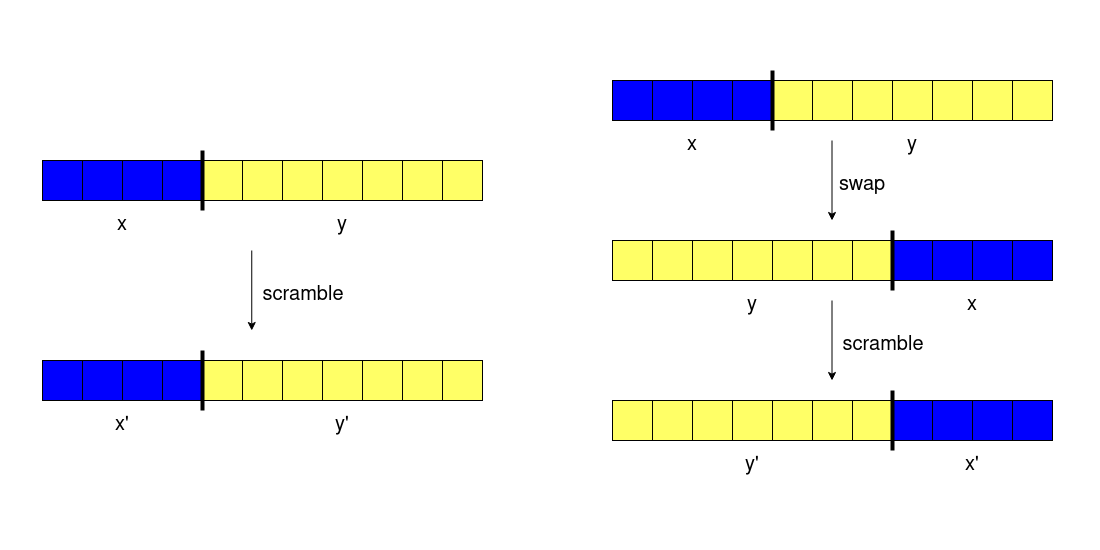

The diagram above was exported from draw.io. Its source (the exported page's mxGraphModel, read from the mxfile embedded in the PNG):
<mxGraphModel dx="1362" dy="766" grid="1" gridSize="10" guides="1" tooltips="1" connect="1" arrows="1" fold="1" page="1" pageScale="1" pageWidth="1100" pageHeight="550" math="0" shadow="0">
  <root>
    <mxCell id="0" />
    <mxCell id="1" parent="0" />
    <mxCell id="rAAVEfGDyGL2aDCalHf6-33" value="" style="rounded=0;whiteSpace=wrap;html=1;fillColor=#0000FF;" parent="1" vertex="1">
      <mxGeometry x="612" y="80" width="40" height="40" as="geometry" />
    </mxCell>
    <mxCell id="rAAVEfGDyGL2aDCalHf6-34" value="" style="rounded=0;whiteSpace=wrap;html=1;fillColor=#0000FF;" parent="1" vertex="1">
      <mxGeometry x="652" y="80" width="40" height="40" as="geometry" />
    </mxCell>
    <mxCell id="rAAVEfGDyGL2aDCalHf6-35" value="" style="rounded=0;whiteSpace=wrap;html=1;fillColor=#0000FF;" parent="1" vertex="1">
      <mxGeometry x="692" y="80" width="40" height="40" as="geometry" />
    </mxCell>
    <mxCell id="rAAVEfGDyGL2aDCalHf6-36" value="" style="rounded=0;whiteSpace=wrap;html=1;fillColor=#0000FF;" parent="1" vertex="1">
      <mxGeometry x="732" y="80" width="40" height="40" as="geometry" />
    </mxCell>
    <mxCell id="rAAVEfGDyGL2aDCalHf6-37" value="" style="rounded=0;whiteSpace=wrap;html=1;fillColor=#FFFF66;" parent="1" vertex="1">
      <mxGeometry x="772" y="80" width="40" height="40" as="geometry" />
    </mxCell>
    <mxCell id="rAAVEfGDyGL2aDCalHf6-38" value="" style="rounded=0;whiteSpace=wrap;html=1;fillColor=#FFFF66;" parent="1" vertex="1">
      <mxGeometry x="812" y="80" width="40" height="40" as="geometry" />
    </mxCell>
    <mxCell id="rAAVEfGDyGL2aDCalHf6-39" value="" style="rounded=0;whiteSpace=wrap;html=1;fillColor=#FFFF66;" parent="1" vertex="1">
      <mxGeometry x="852" y="80" width="40" height="40" as="geometry" />
    </mxCell>
    <mxCell id="rAAVEfGDyGL2aDCalHf6-40" value="" style="rounded=0;whiteSpace=wrap;html=1;fillColor=#FFFF66;" parent="1" vertex="1">
      <mxGeometry x="892" y="80" width="40" height="40" as="geometry" />
    </mxCell>
    <mxCell id="rAAVEfGDyGL2aDCalHf6-41" value="" style="rounded=0;whiteSpace=wrap;html=1;fillColor=#FFFF66;" parent="1" vertex="1">
      <mxGeometry x="932" y="80" width="40" height="40" as="geometry" />
    </mxCell>
    <mxCell id="rAAVEfGDyGL2aDCalHf6-42" value="" style="rounded=0;whiteSpace=wrap;html=1;fillColor=#FFFF66;" parent="1" vertex="1">
      <mxGeometry x="972" y="80" width="40" height="40" as="geometry" />
    </mxCell>
    <mxCell id="rAAVEfGDyGL2aDCalHf6-43" value="" style="rounded=0;whiteSpace=wrap;html=1;fillColor=#FFFF66;" parent="1" vertex="1">
      <mxGeometry x="1012" y="80" width="40" height="40" as="geometry" />
    </mxCell>
    <mxCell id="rAAVEfGDyGL2aDCalHf6-44" value="" style="rounded=0;whiteSpace=wrap;html=1;fillColor=#FFFF66;" parent="1" vertex="1">
      <mxGeometry x="612" y="240" width="40" height="40" as="geometry" />
    </mxCell>
    <mxCell id="rAAVEfGDyGL2aDCalHf6-45" value="" style="rounded=0;whiteSpace=wrap;html=1;fillColor=#FFFF66;" parent="1" vertex="1">
      <mxGeometry x="652" y="240" width="40" height="40" as="geometry" />
    </mxCell>
    <mxCell id="rAAVEfGDyGL2aDCalHf6-46" value="" style="rounded=0;whiteSpace=wrap;html=1;fillColor=#FFFF66;" parent="1" vertex="1">
      <mxGeometry x="692" y="240" width="40" height="40" as="geometry" />
    </mxCell>
    <mxCell id="rAAVEfGDyGL2aDCalHf6-47" value="" style="rounded=0;whiteSpace=wrap;html=1;fillColor=#FFFF66;" parent="1" vertex="1">
      <mxGeometry x="732" y="240" width="40" height="40" as="geometry" />
    </mxCell>
    <mxCell id="rAAVEfGDyGL2aDCalHf6-48" value="" style="rounded=0;whiteSpace=wrap;html=1;fillColor=#FFFF66;" parent="1" vertex="1">
      <mxGeometry x="772" y="240" width="40" height="40" as="geometry" />
    </mxCell>
    <mxCell id="rAAVEfGDyGL2aDCalHf6-49" value="" style="rounded=0;whiteSpace=wrap;html=1;fillColor=#FFFF66;" parent="1" vertex="1">
      <mxGeometry x="812" y="240" width="40" height="40" as="geometry" />
    </mxCell>
    <mxCell id="rAAVEfGDyGL2aDCalHf6-50" value="" style="rounded=0;whiteSpace=wrap;html=1;fillColor=#FFFF66;" parent="1" vertex="1">
      <mxGeometry x="852" y="240" width="40" height="40" as="geometry" />
    </mxCell>
    <mxCell id="rAAVEfGDyGL2aDCalHf6-51" value="" style="rounded=0;whiteSpace=wrap;html=1;fillColor=#0000FF;" parent="1" vertex="1">
      <mxGeometry x="892" y="240" width="40" height="40" as="geometry" />
    </mxCell>
    <mxCell id="rAAVEfGDyGL2aDCalHf6-52" value="" style="rounded=0;whiteSpace=wrap;html=1;fillColor=#0000FF;" parent="1" vertex="1">
      <mxGeometry x="932" y="240" width="40" height="40" as="geometry" />
    </mxCell>
    <mxCell id="rAAVEfGDyGL2aDCalHf6-53" value="" style="rounded=0;whiteSpace=wrap;html=1;fillColor=#0000FF;" parent="1" vertex="1">
      <mxGeometry x="972" y="240" width="40" height="40" as="geometry" />
    </mxCell>
    <mxCell id="rAAVEfGDyGL2aDCalHf6-54" value="" style="rounded=0;whiteSpace=wrap;html=1;fillColor=#0000FF;" parent="1" vertex="1">
      <mxGeometry x="1012" y="240" width="40" height="40" as="geometry" />
    </mxCell>
    <mxCell id="rAAVEfGDyGL2aDCalHf6-55" value="" style="endArrow=none;html=1;rounded=0;strokeWidth=4;" parent="1" edge="1">
      <mxGeometry width="50" height="50" relative="1" as="geometry">
        <mxPoint x="772" y="130" as="sourcePoint" />
        <mxPoint x="772" y="70" as="targetPoint" />
      </mxGeometry>
    </mxCell>
    <mxCell id="rAAVEfGDyGL2aDCalHf6-56" value="" style="endArrow=none;html=1;rounded=0;strokeWidth=4;" parent="1" edge="1">
      <mxGeometry width="50" height="50" relative="1" as="geometry">
        <mxPoint x="892" y="230" as="sourcePoint" />
        <mxPoint x="892" y="290" as="targetPoint" />
      </mxGeometry>
    </mxCell>
    <mxCell id="lmQ4Vta4RgrJsR1kOTXE-1" value="" style="rounded=0;whiteSpace=wrap;html=1;fillColor=#FFFF66;" vertex="1" parent="1">
      <mxGeometry x="612" y="400" width="40" height="40" as="geometry" />
    </mxCell>
    <mxCell id="lmQ4Vta4RgrJsR1kOTXE-2" value="" style="rounded=0;whiteSpace=wrap;html=1;fillColor=#FFFF66;" vertex="1" parent="1">
      <mxGeometry x="652" y="400" width="40" height="40" as="geometry" />
    </mxCell>
    <mxCell id="lmQ4Vta4RgrJsR1kOTXE-3" value="" style="rounded=0;whiteSpace=wrap;html=1;fillColor=#FFFF66;" vertex="1" parent="1">
      <mxGeometry x="692" y="400" width="40" height="40" as="geometry" />
    </mxCell>
    <mxCell id="lmQ4Vta4RgrJsR1kOTXE-4" value="" style="rounded=0;whiteSpace=wrap;html=1;fillColor=#FFFF66;" vertex="1" parent="1">
      <mxGeometry x="732" y="400" width="40" height="40" as="geometry" />
    </mxCell>
    <mxCell id="lmQ4Vta4RgrJsR1kOTXE-5" value="" style="rounded=0;whiteSpace=wrap;html=1;fillColor=#FFFF66;" vertex="1" parent="1">
      <mxGeometry x="772" y="400" width="40" height="40" as="geometry" />
    </mxCell>
    <mxCell id="lmQ4Vta4RgrJsR1kOTXE-6" value="" style="rounded=0;whiteSpace=wrap;html=1;fillColor=#FFFF66;" vertex="1" parent="1">
      <mxGeometry x="812" y="400" width="40" height="40" as="geometry" />
    </mxCell>
    <mxCell id="lmQ4Vta4RgrJsR1kOTXE-7" value="" style="rounded=0;whiteSpace=wrap;html=1;fillColor=#FFFF66;" vertex="1" parent="1">
      <mxGeometry x="852" y="400" width="40" height="40" as="geometry" />
    </mxCell>
    <mxCell id="lmQ4Vta4RgrJsR1kOTXE-8" value="" style="rounded=0;whiteSpace=wrap;html=1;fillColor=#0000FF;" vertex="1" parent="1">
      <mxGeometry x="892" y="400" width="40" height="40" as="geometry" />
    </mxCell>
    <mxCell id="lmQ4Vta4RgrJsR1kOTXE-9" value="" style="rounded=0;whiteSpace=wrap;html=1;fillColor=#0000FF;" vertex="1" parent="1">
      <mxGeometry x="932" y="400" width="40" height="40" as="geometry" />
    </mxCell>
    <mxCell id="lmQ4Vta4RgrJsR1kOTXE-10" value="" style="rounded=0;whiteSpace=wrap;html=1;fillColor=#0000FF;" vertex="1" parent="1">
      <mxGeometry x="972" y="400" width="40" height="40" as="geometry" />
    </mxCell>
    <mxCell id="lmQ4Vta4RgrJsR1kOTXE-11" value="" style="rounded=0;whiteSpace=wrap;html=1;fillColor=#0000FF;" vertex="1" parent="1">
      <mxGeometry x="1012" y="400" width="40" height="40" as="geometry" />
    </mxCell>
    <mxCell id="lmQ4Vta4RgrJsR1kOTXE-12" value="" style="endArrow=none;html=1;rounded=0;strokeWidth=4;" edge="1" parent="1">
      <mxGeometry width="50" height="50" relative="1" as="geometry">
        <mxPoint x="892" y="390" as="sourcePoint" />
        <mxPoint x="892" y="450" as="targetPoint" />
      </mxGeometry>
    </mxCell>
    <mxCell id="lmQ4Vta4RgrJsR1kOTXE-14" value="" style="endArrow=classic;html=1;rounded=0;" edge="1" parent="1">
      <mxGeometry width="50" height="50" relative="1" as="geometry">
        <mxPoint x="831.5" y="140" as="sourcePoint" />
        <mxPoint x="831.5" y="220" as="targetPoint" />
      </mxGeometry>
    </mxCell>
    <mxCell id="lmQ4Vta4RgrJsR1kOTXE-15" value="" style="endArrow=classic;html=1;rounded=0;" edge="1" parent="1">
      <mxGeometry width="50" height="50" relative="1" as="geometry">
        <mxPoint x="831.5" y="300" as="sourcePoint" />
        <mxPoint x="831.5" y="380" as="targetPoint" />
      </mxGeometry>
    </mxCell>
    <mxCell id="lmQ4Vta4RgrJsR1kOTXE-19" value="x" style="text;html=1;strokeColor=none;fillColor=none;align=center;verticalAlign=middle;whiteSpace=wrap;rounded=0;fontSize=20;" vertex="1" parent="1">
      <mxGeometry x="662" y="130" width="60" height="30" as="geometry" />
    </mxCell>
    <mxCell id="lmQ4Vta4RgrJsR1kOTXE-20" value="y" style="text;html=1;strokeColor=none;fillColor=none;align=center;verticalAlign=middle;whiteSpace=wrap;rounded=0;fontSize=20;" vertex="1" parent="1">
      <mxGeometry x="882" y="130" width="60" height="30" as="geometry" />
    </mxCell>
    <mxCell id="lmQ4Vta4RgrJsR1kOTXE-21" value="y" style="text;html=1;strokeColor=none;fillColor=none;align=center;verticalAlign=middle;whiteSpace=wrap;rounded=0;fontSize=20;" vertex="1" parent="1">
      <mxGeometry x="722" y="290" width="60" height="30" as="geometry" />
    </mxCell>
    <mxCell id="lmQ4Vta4RgrJsR1kOTXE-22" value="x" style="text;html=1;strokeColor=none;fillColor=none;align=center;verticalAlign=middle;whiteSpace=wrap;rounded=0;fontSize=20;" vertex="1" parent="1">
      <mxGeometry x="942" y="290" width="60" height="30" as="geometry" />
    </mxCell>
    <mxCell id="lmQ4Vta4RgrJsR1kOTXE-23" value="y'" style="text;html=1;strokeColor=none;fillColor=none;align=center;verticalAlign=middle;whiteSpace=wrap;rounded=0;fontSize=20;" vertex="1" parent="1">
      <mxGeometry x="722" y="450" width="60" height="30" as="geometry" />
    </mxCell>
    <mxCell id="lmQ4Vta4RgrJsR1kOTXE-24" value="x'" style="text;html=1;strokeColor=none;fillColor=none;align=center;verticalAlign=middle;whiteSpace=wrap;rounded=0;fontSize=20;" vertex="1" parent="1">
      <mxGeometry x="942" y="450" width="60" height="30" as="geometry" />
    </mxCell>
    <mxCell id="lmQ4Vta4RgrJsR1kOTXE-25" value="swap" style="text;html=1;strokeColor=none;fillColor=none;align=center;verticalAlign=middle;whiteSpace=wrap;rounded=0;fontSize=20;" vertex="1" parent="1">
      <mxGeometry x="832" y="170" width="60" height="30" as="geometry" />
    </mxCell>
    <mxCell id="lmQ4Vta4RgrJsR1kOTXE-26" value="scramble" style="text;html=1;strokeColor=none;fillColor=none;align=center;verticalAlign=middle;whiteSpace=wrap;rounded=0;fontSize=20;" vertex="1" parent="1">
      <mxGeometry x="853" y="330" width="60" height="30" as="geometry" />
    </mxCell>
    <mxCell id="lmQ4Vta4RgrJsR1kOTXE-27" value="" style="rounded=0;whiteSpace=wrap;html=1;fillColor=#0000FF;" vertex="1" parent="1">
      <mxGeometry x="42" y="160" width="40" height="40" as="geometry" />
    </mxCell>
    <mxCell id="lmQ4Vta4RgrJsR1kOTXE-28" value="" style="rounded=0;whiteSpace=wrap;html=1;fillColor=#0000FF;" vertex="1" parent="1">
      <mxGeometry x="82" y="160" width="40" height="40" as="geometry" />
    </mxCell>
    <mxCell id="lmQ4Vta4RgrJsR1kOTXE-29" value="" style="rounded=0;whiteSpace=wrap;html=1;fillColor=#0000FF;" vertex="1" parent="1">
      <mxGeometry x="122" y="160" width="40" height="40" as="geometry" />
    </mxCell>
    <mxCell id="lmQ4Vta4RgrJsR1kOTXE-30" value="" style="rounded=0;whiteSpace=wrap;html=1;fillColor=#0000FF;" vertex="1" parent="1">
      <mxGeometry x="162" y="160" width="40" height="40" as="geometry" />
    </mxCell>
    <mxCell id="lmQ4Vta4RgrJsR1kOTXE-31" value="" style="rounded=0;whiteSpace=wrap;html=1;fillColor=#FFFF66;" vertex="1" parent="1">
      <mxGeometry x="202" y="160" width="40" height="40" as="geometry" />
    </mxCell>
    <mxCell id="lmQ4Vta4RgrJsR1kOTXE-32" value="" style="rounded=0;whiteSpace=wrap;html=1;fillColor=#FFFF66;" vertex="1" parent="1">
      <mxGeometry x="242" y="160" width="40" height="40" as="geometry" />
    </mxCell>
    <mxCell id="lmQ4Vta4RgrJsR1kOTXE-33" value="" style="rounded=0;whiteSpace=wrap;html=1;fillColor=#FFFF66;" vertex="1" parent="1">
      <mxGeometry x="282" y="160" width="40" height="40" as="geometry" />
    </mxCell>
    <mxCell id="lmQ4Vta4RgrJsR1kOTXE-34" value="" style="rounded=0;whiteSpace=wrap;html=1;fillColor=#FFFF66;" vertex="1" parent="1">
      <mxGeometry x="322" y="160" width="40" height="40" as="geometry" />
    </mxCell>
    <mxCell id="lmQ4Vta4RgrJsR1kOTXE-35" value="" style="rounded=0;whiteSpace=wrap;html=1;fillColor=#FFFF66;" vertex="1" parent="1">
      <mxGeometry x="362" y="160" width="40" height="40" as="geometry" />
    </mxCell>
    <mxCell id="lmQ4Vta4RgrJsR1kOTXE-36" value="" style="rounded=0;whiteSpace=wrap;html=1;fillColor=#FFFF66;" vertex="1" parent="1">
      <mxGeometry x="402" y="160" width="40" height="40" as="geometry" />
    </mxCell>
    <mxCell id="lmQ4Vta4RgrJsR1kOTXE-37" value="" style="rounded=0;whiteSpace=wrap;html=1;fillColor=#FFFF66;" vertex="1" parent="1">
      <mxGeometry x="442" y="160" width="40" height="40" as="geometry" />
    </mxCell>
    <mxCell id="lmQ4Vta4RgrJsR1kOTXE-49" value="" style="endArrow=none;html=1;rounded=0;strokeWidth=4;" edge="1" parent="1">
      <mxGeometry width="50" height="50" relative="1" as="geometry">
        <mxPoint x="202" y="210" as="sourcePoint" />
        <mxPoint x="202" y="150" as="targetPoint" />
      </mxGeometry>
    </mxCell>
    <mxCell id="lmQ4Vta4RgrJsR1kOTXE-64" value="" style="endArrow=classic;html=1;rounded=0;" edge="1" parent="1">
      <mxGeometry width="50" height="50" relative="1" as="geometry">
        <mxPoint x="251.25" y="250" as="sourcePoint" />
        <mxPoint x="251.25" y="330" as="targetPoint" />
      </mxGeometry>
    </mxCell>
    <mxCell id="lmQ4Vta4RgrJsR1kOTXE-65" value="x" style="text;html=1;strokeColor=none;fillColor=none;align=center;verticalAlign=middle;whiteSpace=wrap;rounded=0;fontSize=20;" vertex="1" parent="1">
      <mxGeometry x="92" y="210" width="60" height="30" as="geometry" />
    </mxCell>
    <mxCell id="lmQ4Vta4RgrJsR1kOTXE-66" value="y" style="text;html=1;strokeColor=none;fillColor=none;align=center;verticalAlign=middle;whiteSpace=wrap;rounded=0;fontSize=20;" vertex="1" parent="1">
      <mxGeometry x="312" y="210" width="60" height="30" as="geometry" />
    </mxCell>
    <mxCell id="lmQ4Vta4RgrJsR1kOTXE-69" value="y'" style="text;html=1;strokeColor=none;fillColor=none;align=center;verticalAlign=middle;whiteSpace=wrap;rounded=0;fontSize=20;" vertex="1" parent="1">
      <mxGeometry x="312" y="410" width="60" height="30" as="geometry" />
    </mxCell>
    <mxCell id="lmQ4Vta4RgrJsR1kOTXE-70" value="x'" style="text;html=1;strokeColor=none;fillColor=none;align=center;verticalAlign=middle;whiteSpace=wrap;rounded=0;fontSize=20;" vertex="1" parent="1">
      <mxGeometry x="92" y="410" width="60" height="30" as="geometry" />
    </mxCell>
    <mxCell id="lmQ4Vta4RgrJsR1kOTXE-72" value="scramble" style="text;html=1;strokeColor=none;fillColor=none;align=center;verticalAlign=middle;whiteSpace=wrap;rounded=0;fontSize=20;" vertex="1" parent="1">
      <mxGeometry x="272.75" y="280" width="60" height="30" as="geometry" />
    </mxCell>
    <mxCell id="lmQ4Vta4RgrJsR1kOTXE-73" value="" style="rounded=0;whiteSpace=wrap;html=1;fillColor=#0000FF;" vertex="1" parent="1">
      <mxGeometry x="42" y="360" width="40" height="40" as="geometry" />
    </mxCell>
    <mxCell id="lmQ4Vta4RgrJsR1kOTXE-74" value="" style="rounded=0;whiteSpace=wrap;html=1;fillColor=#0000FF;" vertex="1" parent="1">
      <mxGeometry x="82" y="360" width="40" height="40" as="geometry" />
    </mxCell>
    <mxCell id="lmQ4Vta4RgrJsR1kOTXE-75" value="" style="rounded=0;whiteSpace=wrap;html=1;fillColor=#0000FF;" vertex="1" parent="1">
      <mxGeometry x="122" y="360" width="40" height="40" as="geometry" />
    </mxCell>
    <mxCell id="lmQ4Vta4RgrJsR1kOTXE-76" value="" style="rounded=0;whiteSpace=wrap;html=1;fillColor=#0000FF;" vertex="1" parent="1">
      <mxGeometry x="162" y="360" width="40" height="40" as="geometry" />
    </mxCell>
    <mxCell id="lmQ4Vta4RgrJsR1kOTXE-77" value="" style="rounded=0;whiteSpace=wrap;html=1;fillColor=#FFFF66;" vertex="1" parent="1">
      <mxGeometry x="202" y="360" width="40" height="40" as="geometry" />
    </mxCell>
    <mxCell id="lmQ4Vta4RgrJsR1kOTXE-78" value="" style="rounded=0;whiteSpace=wrap;html=1;fillColor=#FFFF66;" vertex="1" parent="1">
      <mxGeometry x="242" y="360" width="40" height="40" as="geometry" />
    </mxCell>
    <mxCell id="lmQ4Vta4RgrJsR1kOTXE-79" value="" style="rounded=0;whiteSpace=wrap;html=1;fillColor=#FFFF66;" vertex="1" parent="1">
      <mxGeometry x="282" y="360" width="40" height="40" as="geometry" />
    </mxCell>
    <mxCell id="lmQ4Vta4RgrJsR1kOTXE-80" value="" style="rounded=0;whiteSpace=wrap;html=1;fillColor=#FFFF66;" vertex="1" parent="1">
      <mxGeometry x="322" y="360" width="40" height="40" as="geometry" />
    </mxCell>
    <mxCell id="lmQ4Vta4RgrJsR1kOTXE-81" value="" style="rounded=0;whiteSpace=wrap;html=1;fillColor=#FFFF66;" vertex="1" parent="1">
      <mxGeometry x="362" y="360" width="40" height="40" as="geometry" />
    </mxCell>
    <mxCell id="lmQ4Vta4RgrJsR1kOTXE-82" value="" style="rounded=0;whiteSpace=wrap;html=1;fillColor=#FFFF66;" vertex="1" parent="1">
      <mxGeometry x="402" y="360" width="40" height="40" as="geometry" />
    </mxCell>
    <mxCell id="lmQ4Vta4RgrJsR1kOTXE-83" value="" style="rounded=0;whiteSpace=wrap;html=1;fillColor=#FFFF66;" vertex="1" parent="1">
      <mxGeometry x="442" y="360" width="40" height="40" as="geometry" />
    </mxCell>
    <mxCell id="lmQ4Vta4RgrJsR1kOTXE-84" value="" style="endArrow=none;html=1;rounded=0;strokeWidth=4;" edge="1" parent="1">
      <mxGeometry width="50" height="50" relative="1" as="geometry">
        <mxPoint x="202" y="410" as="sourcePoint" />
        <mxPoint x="202" y="350" as="targetPoint" />
      </mxGeometry>
    </mxCell>
  </root>
</mxGraphModel>